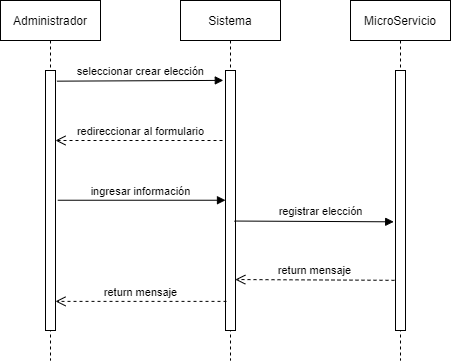

The diagram above was exported from draw.io. Its source (the exported page's mxGraphModel, read from the mxfile embedded in the PNG):
<mxGraphModel dx="1278" dy="523" grid="1" gridSize="10" guides="1" tooltips="1" connect="1" arrows="1" fold="1" page="1" pageScale="1" pageWidth="850" pageHeight="1100" math="0" shadow="0">
  <root>
    <mxCell id="0" />
    <mxCell id="1" parent="0" />
    <mxCell id="3nuBFxr9cyL0pnOWT2aG-1" value="Administrador" style="shape=umlLifeline;perimeter=lifelinePerimeter;container=1;collapsible=0;recursiveResize=0;rounded=0;shadow=0;strokeWidth=1;" parent="1" vertex="1">
      <mxGeometry x="120" y="80" width="100" height="360" as="geometry" />
    </mxCell>
    <mxCell id="3nuBFxr9cyL0pnOWT2aG-2" value="" style="points=[];perimeter=orthogonalPerimeter;rounded=0;shadow=0;strokeWidth=1;" parent="3nuBFxr9cyL0pnOWT2aG-1" vertex="1">
      <mxGeometry x="45" y="70" width="10" height="260" as="geometry" />
    </mxCell>
    <mxCell id="3nuBFxr9cyL0pnOWT2aG-5" value="Sistema" style="shape=umlLifeline;perimeter=lifelinePerimeter;container=1;collapsible=0;recursiveResize=0;rounded=0;shadow=0;strokeWidth=1;" parent="1" vertex="1">
      <mxGeometry x="300" y="80" width="100" height="360" as="geometry" />
    </mxCell>
    <mxCell id="3nuBFxr9cyL0pnOWT2aG-6" value="" style="points=[];perimeter=orthogonalPerimeter;rounded=0;shadow=0;strokeWidth=1;" parent="3nuBFxr9cyL0pnOWT2aG-5" vertex="1">
      <mxGeometry x="45" y="70" width="10" height="260" as="geometry" />
    </mxCell>
    <mxCell id="3nuBFxr9cyL0pnOWT2aG-8" value="seleccionar crear elección" style="verticalAlign=bottom;endArrow=block;entryX=-0.22;entryY=0.038;shadow=0;strokeWidth=1;exitX=1.14;exitY=0.041;exitDx=0;exitDy=0;exitPerimeter=0;entryDx=0;entryDy=0;entryPerimeter=0;" parent="1" source="3nuBFxr9cyL0pnOWT2aG-2" target="3nuBFxr9cyL0pnOWT2aG-6" edge="1">
      <mxGeometry x="0.0048" relative="1" as="geometry">
        <mxPoint x="275" y="160" as="sourcePoint" />
        <mxPoint as="offset" />
      </mxGeometry>
    </mxCell>
    <mxCell id="5Qs7J0ysFQzedkNb1Opl-7" value="redireccionar al formulario" style="html=1;verticalAlign=bottom;endArrow=open;dashed=1;endSize=8;" edge="1" parent="1" target="3nuBFxr9cyL0pnOWT2aG-2">
      <mxGeometry x="-0.018" relative="1" as="geometry">
        <mxPoint x="342" y="220" as="sourcePoint" />
        <mxPoint x="220" y="210" as="targetPoint" />
        <Array as="points" />
        <mxPoint as="offset" />
      </mxGeometry>
    </mxCell>
    <mxCell id="5Qs7J0ysFQzedkNb1Opl-9" value="ingresar información" style="html=1;verticalAlign=bottom;endArrow=block;exitX=1.22;exitY=0.499;exitDx=0;exitDy=0;exitPerimeter=0;" edge="1" parent="1" source="3nuBFxr9cyL0pnOWT2aG-2" target="3nuBFxr9cyL0pnOWT2aG-6">
      <mxGeometry x="-0.0131" width="80" relative="1" as="geometry">
        <mxPoint x="180" y="280" as="sourcePoint" />
        <mxPoint x="260" y="280" as="targetPoint" />
        <mxPoint as="offset" />
      </mxGeometry>
    </mxCell>
    <mxCell id="5Qs7J0ysFQzedkNb1Opl-12" value="MicroServicio" style="shape=umlLifeline;perimeter=lifelinePerimeter;whiteSpace=wrap;html=1;container=1;collapsible=0;recursiveResize=0;outlineConnect=0;" vertex="1" parent="1">
      <mxGeometry x="470" y="80" width="100" height="360" as="geometry" />
    </mxCell>
    <mxCell id="5Qs7J0ysFQzedkNb1Opl-11" value="" style="html=1;points=[];perimeter=orthogonalPerimeter;" vertex="1" parent="5Qs7J0ysFQzedkNb1Opl-12">
      <mxGeometry x="45" y="70" width="10" height="260" as="geometry" />
    </mxCell>
    <mxCell id="5Qs7J0ysFQzedkNb1Opl-13" value="registrar elección" style="html=1;verticalAlign=bottom;endArrow=block;entryX=-0.18;entryY=0.582;entryDx=0;entryDy=0;entryPerimeter=0;exitX=0.9;exitY=0.579;exitDx=0;exitDy=0;exitPerimeter=0;" edge="1" parent="1" source="3nuBFxr9cyL0pnOWT2aG-6" target="5Qs7J0ysFQzedkNb1Opl-11">
      <mxGeometry x="0.0803" y="1" width="80" relative="1" as="geometry">
        <mxPoint x="370" y="300" as="sourcePoint" />
        <mxPoint x="450" y="300" as="targetPoint" />
        <mxPoint as="offset" />
      </mxGeometry>
    </mxCell>
    <mxCell id="5Qs7J0ysFQzedkNb1Opl-15" value="return mensaje" style="html=1;verticalAlign=bottom;endArrow=open;dashed=1;endSize=8;entryX=0.98;entryY=0.804;entryDx=0;entryDy=0;entryPerimeter=0;exitX=-0.1;exitY=0.807;exitDx=0;exitDy=0;exitPerimeter=0;" edge="1" parent="1" source="5Qs7J0ysFQzedkNb1Opl-11" target="3nuBFxr9cyL0pnOWT2aG-6">
      <mxGeometry relative="1" as="geometry">
        <mxPoint x="475" y="400" as="sourcePoint" />
        <mxPoint x="375" y="400" as="targetPoint" />
      </mxGeometry>
    </mxCell>
    <mxCell id="5Qs7J0ysFQzedkNb1Opl-17" value="return mensaje" style="html=1;verticalAlign=bottom;endArrow=open;dashed=1;endSize=8;exitX=0.1;exitY=0.888;exitDx=0;exitDy=0;exitPerimeter=0;" edge="1" parent="1" source="3nuBFxr9cyL0pnOWT2aG-6" target="3nuBFxr9cyL0pnOWT2aG-2">
      <mxGeometry relative="1" as="geometry">
        <mxPoint x="340" y="380" as="sourcePoint" />
        <mxPoint x="260" y="380" as="targetPoint" />
      </mxGeometry>
    </mxCell>
  </root>
</mxGraphModel>